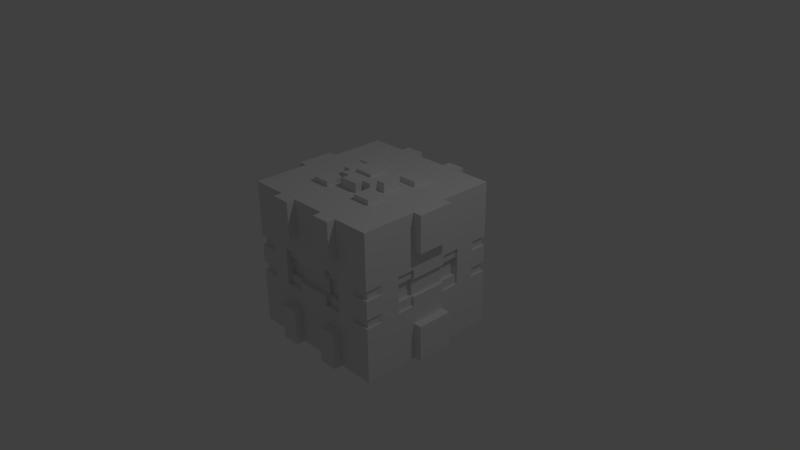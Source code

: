 # Source: BumpyCube.blend  (saved by Blender 2.72.0; exported with 4.5.12 LTS)
import bpy
from mathutils import Matrix  # noqa: F401  (used for matrix-valued properties, if any)

bpy.ops.wm.read_factory_settings(use_empty=True)
scene = bpy.context.scene
scene.name = 'Scene'

# ---- collections
col_collection_1 = bpy.data.collections.new('Collection 1'); scene.collection.children.link(col_collection_1)

# ---- world
world_world = bpy.data.worlds.new('World'); scene.world = world_world
world_world.color = (0.05088, 0.05088, 0.05088)
world_world.use_sun_shadow = False
world_world.sun_shadow_jitter_overblur = 0.0
world_world.cycles.sampling_method = 'MANUAL'
world_world.cycles.sample_map_resolution = 256

# ---- cameras
cam_camera = bpy.data.cameras.new('Camera')
cam_camera.clip_end = 100.0
cam_camera.lens = 35.0
cam_camera.sensor_width = 32.0
cam_camera.sensor_height = 18.0
cam_camera.ortho_scale = 7.314
cam_camera.dof.focus_distance = 0.0
cam_camera.dof.aperture_fstop = 128.0

# ---- lights
light_lamp = bpy.data.lights.new('Lamp', 'POINT')
light_lamp.transmission_factor = 0.0
light_lamp.cutoff_distance = 30.0
light_lamp.energy = 100.0
light_lamp.shadow_buffer_clip_start = 1.001
light_lamp.shadow_soft_size = 0.1
light_lamp.shadow_maximum_resolution = 0.006
light_lamp.use_absolute_resolution = True
light_lamp.cycles.use_multiple_importance_sampling = False

# ---- meshes
me_cube_001 = bpy.data.meshes.new('Cube.001')
me_cube_001.from_pydata([(0.5, -0.5, 1.0), (1.0, -0.5, 1.0), (1.0, -1.0, 1.0), (0.5, -1.0, 1.0), (0.5, -1.0, 0.5), (1.0, -1.0, 0.5), (1.0, -0.5, 0.5), (0.25, -1.0, 1.0), (0.25, -0.5, 1.0), (0.25, -1.0, 0.5), (1.0, -0.25, 1.0), (0.5, -0.25, 1.0), (1.0, -0.25, 0.5), (0.25, -0.25, 1.0), (0.5, -1.0, 0.25), (1.0, -1.0, 0.25), (1.0, -0.5, 0.25), (0.25, -1.0, 0.25), (1.0, -0.25, 0.25), (0.5, -1.0, 0.125), (1.0, -1.0, 0.125), (1.0, -0.5, 0.125), (0.25, -1.0, 0.125), (1.0, -0.25, 0.125), (0.5, -0.8875, 0.25), (0.25, -0.8875, 0.25), (0.5, -0.8875, 0.125), (0.25, -0.8875, 0.125), (0.9081, -0.5, 0.25), (0.9081, -0.25, 0.25), (0.9081, -0.5, 0.125), (0.9081, -0.25, 0.125), (0.5, -0.5, 1.072), (0.25, -0.5, 1.072), (0.5, -0.25, 1.072), (0.25, -0.25, 1.072), (0.5, -1.117, 1.0), (0.25, -1.117, 1.0), (0.25, -1.117, 0.5), (0.5, -1.117, 0.5), (1.117, -0.25, 1.0), (1.117, -0.25, 0.5), (0.5, -0.9469, 0.25), (0.25, -0.9469, 0.25), (0.25, -0.9469, 0.125), (0.5, -0.9469, 0.125), (0.9675, -0.25, 0.25), (0.9675, -0.5, 0.25), (0.9675, -0.5, 0.125), (0.9675, -0.25, 0.125), (0.9551, -0.25, 0.125), (0.25, -0.9345, 0.125), (0.25, -0.25, 1.126), (0.125, -1.0, 1.0), (0.125, -0.5, 1.0), (0.125, -1.0, 0.5), (0.125, -0.25, 1.0), (0.125, -1.0, 0.25), (0.125, -1.0, 0.125), (0.125, -0.8875, 0.125), (0.125, -0.9345, 0.125), (0.125, -0.25, 1.126), (1.0, -0.125, 0.5), (1.0, -0.125, 1.0), (0.5, -0.125, 1.0), (0.25, -0.125, 1.0), (1.0, -0.125, 0.25), (1.0, -0.125, 0.125), (0.9081, -0.125, 0.125), (1.117, -0.125, 1.0), (1.117, -0.125, 0.5), (0.9551, -0.125, 0.125), (0.25, -0.125, 1.126), (0.125, -0.125, 1.126), (0.125, -0.125, 1.169), (0.3659, -0.125, 1.0), (0.3659, -0.125, 1.126), (0.125, -0.3659, 1.0), (0.125, -0.3659, 1.126), (0.75, -1.0, 1.0), (0.75, -0.5, 1.0), (0.75, -1.0, 0.5), (0.75, -0.25, 1.0), (0.75, -1.0, 0.25), (0.75, -1.0, 0.125), (0.75, -0.125, 1.0), (1.0, -0.75, 1.0), (0.5, -0.75, 1.0), (1.0, -0.75, 0.5), (0.25, -0.75, 1.0), (1.0, -0.75, 0.25), (1.0, -0.75, 0.125), (0.125, -0.75, 1.0), (0.75, -0.75, 1.0), (0.9724, -0.9666, 0.25), (0.9724, -0.9666, 0.125), (0.8052, -0.9666, 0.25), (0.8052, -0.9666, 0.125), (0.9724, -0.8169, 0.25), (0.9724, -0.8169, 0.125), (-0.5, -0.5, 1.0), (-1.0, -0.5, 1.0), (-1.0, -1.0, 1.0), (-0.5, -1.0, 1.0), (0.0, -1.0, 1.0), (0.0, -0.5, 1.0), (-0.5, -1.0, 0.5), (0.0, -1.0, 0.5), (-1.0, -1.0, 0.5), (-1.0, -0.5, 0.5), (-0.25, -1.0, 1.0), (-0.25, -0.5, 1.0), (-0.25, -1.0, 0.5), (-1.0, -0.25, 1.0), (0.0, -0.25, 1.0), (-0.5, -0.25, 1.0), (-1.0, -0.25, 0.5), (-0.25, -0.25, 1.0), (-0.5, -1.0, 0.25), (0.0, -1.0, 0.25), (-1.0, -1.0, 0.25), (-1.0, -0.5, 0.25), (-0.25, -1.0, 0.25), (-1.0, -0.25, 0.25), (-0.5, -1.0, 0.125), (0.0, -1.0, 0.125), (-1.0, -1.0, 0.125), (-1.0, -0.5, 0.125), (-0.25, -1.0, 0.125), (-1.0, -0.25, 0.125), (-0.5, -0.8875, 0.25), (-0.25, -0.8875, 0.25), (-0.5, -0.8875, 0.125), (0.0, -0.8875, 0.125), (-0.25, -0.8875, 0.125), (-0.9081, -0.5, 0.25), (-0.9081, -0.25, 0.25), (-0.9081, -0.5, 0.125), (-0.9081, -0.25, 0.125), (-0.5, -0.5, 1.072), (-0.25, -0.5, 1.072), (-0.5, -0.25, 1.072), (-0.25, -0.25, 1.072), (-0.5, -1.117, 1.0), (-0.25, -1.117, 1.0), (-0.25, -1.117, 0.5), (-0.5, -1.117, 0.5), (-1.117, -0.25, 1.0), (-1.117, -0.25, 0.5), (-0.5, -0.9469, 0.25), (-0.25, -0.9469, 0.25), (-0.25, -0.9469, 0.125), (-0.5, -0.9469, 0.125), (-0.9675, -0.25, 0.25), (-0.9675, -0.5, 0.25), (-0.9675, -0.5, 0.125), (-0.9675, -0.25, 0.125), (-0.9551, -0.25, 0.125), (-0.25, -0.9345, 0.125), (0.0, -0.9345, 0.125), (0.0, -0.25, 1.126), (-0.25, -0.25, 1.126), (-0.125, -1.0, 1.0), (-0.125, -0.5, 1.0), (-0.125, -1.0, 0.5), (-0.125, -0.25, 1.0), (-0.125, -1.0, 0.25), (-0.125, -1.0, 0.125), (-0.125, -0.8875, 0.125), (-0.125, -0.9345, 0.125), (-0.125, -0.25, 1.126), (-1.0, -0.125, 0.5), (-1.0, -0.125, 1.0), (0.0, -0.125, 1.0), (-0.5, -0.125, 1.0), (-0.25, -0.125, 1.0), (-1.0, -0.125, 0.25), (-1.0, -0.125, 0.125), (-0.9081, -0.125, 0.125), (-1.117, -0.125, 1.0), (-1.117, -0.125, 0.5), (-0.9551, -0.125, 0.125), (0.0, -0.125, 1.126), (-0.25, -0.125, 1.126), (-0.125, -0.125, 1.126), (0.0, -0.125, 1.169), (-0.125, -0.125, 1.169), (-0.3659, -0.125, 1.0), (-0.3659, -0.125, 1.126), (0.0, -0.3659, 1.0), (-0.125, -0.3659, 1.0), (-0.125, -0.3659, 1.126), (0.0, -0.3659, 1.126), (-0.75, -1.0, 1.0), (-0.75, -0.5, 1.0), (-0.75, -1.0, 0.5), (-0.75, -0.25, 1.0), (-0.75, -1.0, 0.25), (-0.75, -1.0, 0.125), (-0.75, -0.125, 1.0), (-1.0, -0.75, 1.0), (-0.5, -0.75, 1.0), (0.0, -0.75, 1.0), (-1.0, -0.75, 0.5), (-0.25, -0.75, 1.0), (-1.0, -0.75, 0.25), (-1.0, -0.75, 0.125), (-0.125, -0.75, 1.0), (-0.75, -0.75, 1.0), (-0.9724, -0.9666, 0.25), (-0.9724, -0.9666, 0.125), (-0.8052, -0.9666, 0.25), (-0.8052, -0.9666, 0.125), (-0.9724, -0.8169, 0.25), (-0.9724, -0.8169, 0.125), (0.5, 0.5, 1.0), (1.0, 0.5, 1.0), (0.5, 0.0, 1.0), (1.0, 1.0, 1.0), (0.5, 1.0, 1.0), (1.0, 0.0, 1.0), (0.5, 1.0, 0.5), (1.0, 0.0, 0.5), (1.0, 1.0, 0.5), (1.0, 0.5, 0.5), (0.25, 1.0, 1.0), (0.25, 0.0, 1.0), (0.25, 0.5, 1.0), (0.25, 1.0, 0.5), (1.0, 0.25, 1.0), (0.5, 0.25, 1.0), (1.0, 0.25, 0.5), (0.25, 0.25, 1.0), (0.5, 1.0, 0.25), (1.0, 0.0, 0.25), (1.0, 1.0, 0.25), (1.0, 0.5, 0.25), (0.25, 1.0, 0.25), (1.0, 0.25, 0.25), (0.5, 1.0, 0.125), (1.0, 0.0, 0.125), (1.0, 1.0, 0.125), (1.0, 0.5, 0.125), (0.25, 1.0, 0.125), (1.0, 0.25, 0.125), (0.5, 0.8875, 0.25), (0.25, 0.8875, 0.25), (0.5, 0.8875, 0.125), (0.25, 0.8875, 0.125), (0.9081, 0.5, 0.25), (0.9081, 0.25, 0.25), (0.9081, 0.0, 0.125), (0.9081, 0.5, 0.125), (0.9081, 0.25, 0.125), (0.5, 0.5, 1.072), (0.25, 0.5, 1.072), (0.5, 0.25, 1.072), (0.25, 0.25, 1.072), (0.5, 1.117, 1.0), (0.25, 1.117, 1.0), (0.25, 1.117, 0.5), (0.5, 1.117, 0.5), (1.117, 0.0, 1.0), (1.117, 0.25, 1.0), (1.117, 0.25, 0.5), (1.117, 0.0, 0.5), (0.5, 0.9469, 0.25), (0.25, 0.9469, 0.25), (0.25, 0.9469, 0.125), (0.5, 0.9469, 0.125), (0.9675, 0.25, 0.25), (0.9675, 0.5, 0.25), (0.9675, 0.5, 0.125), (0.9675, 0.25, 0.125), (0.9551, 0.0, 0.125), (0.9551, 0.25, 0.125), (0.25, 0.9345, 0.125), (0.25, 0.0, 1.126), (0.25, 0.25, 1.126), (0.125, 1.0, 1.0), (0.125, 0.0, 1.0), (0.125, 0.5, 1.0), (0.125, 1.0, 0.5), (0.125, 0.25, 1.0), (0.125, 1.0, 0.25), (0.125, 1.0, 0.125), (0.125, 0.8875, 0.125), (0.125, 0.9345, 0.125), (0.125, 0.0, 1.126), (0.125, 0.25, 1.126), (1.0, 0.125, 0.5), (1.0, 0.125, 1.0), (0.5, 0.125, 1.0), (0.25, 0.125, 1.0), (1.0, 0.125, 0.25), (1.0, 0.125, 0.125), (0.9081, 0.125, 0.125), (1.117, 0.125, 1.0), (1.117, 0.125, 0.5), (0.9551, 0.125, 0.125), (0.25, 0.125, 1.126), (0.125, 0.125, 1.126), (0.125, 0.0, 1.169), (0.125, 0.125, 1.169), (0.3659, 0.125, 1.0), (0.3659, 0.0, 1.0), (0.3659, 0.0, 1.126), (0.3659, 0.125, 1.126), (0.125, 0.3659, 1.0), (0.125, 0.3659, 1.126), (0.75, 1.0, 1.0), (0.75, 0.0, 1.0), (0.75, 0.5, 1.0), (0.75, 1.0, 0.5), (0.75, 0.25, 1.0), (0.75, 1.0, 0.25), (0.75, 1.0, 0.125), (0.75, 0.125, 1.0), (1.0, 0.75, 1.0), (0.5, 0.75, 1.0), (1.0, 0.75, 0.5), (0.25, 0.75, 1.0), (1.0, 0.75, 0.25), (1.0, 0.75, 0.125), (0.125, 0.75, 1.0), (0.75, 0.75, 1.0), (0.9724, 0.9666, 0.25), (0.9724, 0.9666, 0.125), (0.8052, 0.9666, 0.25), (0.8052, 0.9666, 0.125), (0.9724, 0.8169, 0.25), (0.9724, 0.8169, 0.125), (-0.5, 0.5, 1.0), (-1.0, 0.5, 1.0), (-0.5, 0.0, 1.0), (-1.0, 1.0, 1.0), (-0.5, 1.0, 1.0), (0.0, 1.0, 1.0), (-1.0, 0.0, 1.0), (0.0, 0.0, 1.0), (0.0, 0.5, 1.0), (-0.5, 1.0, 0.5), (0.0, 1.0, 0.5), (-1.0, 0.0, 0.5), (-1.0, 1.0, 0.5), (-1.0, 0.5, 0.5), (-0.25, 1.0, 1.0), (-0.25, 0.0, 1.0), (-0.25, 0.5, 1.0), (-0.25, 1.0, 0.5), (-1.0, 0.25, 1.0), (0.0, 0.25, 1.0), (-0.5, 0.25, 1.0), (-1.0, 0.25, 0.5), (-0.25, 0.25, 1.0), (-0.5, 1.0, 0.25), (0.0, 1.0, 0.25), (-1.0, 0.0, 0.25), (-1.0, 1.0, 0.25), (-1.0, 0.5, 0.25), (-0.25, 1.0, 0.25), (-1.0, 0.25, 0.25), (-0.5, 1.0, 0.125), (0.0, 1.0, 0.125), (-1.0, 0.0, 0.125), (-1.0, 1.0, 0.125), (-1.0, 0.5, 0.125), (-0.25, 1.0, 0.125), (-1.0, 0.25, 0.125), (-0.5, 0.8875, 0.25), (-0.25, 0.8875, 0.25), (-0.5, 0.8875, 0.125), (0.0, 0.8875, 0.125), (-0.25, 0.8875, 0.125), (-0.9081, 0.5, 0.25), (-0.9081, 0.25, 0.25), (-0.9081, 0.0, 0.125), (-0.9081, 0.5, 0.125), (-0.9081, 0.25, 0.125), (-0.5, 0.5, 1.072), (-0.25, 0.5, 1.072), (-0.5, 0.25, 1.072), (-0.25, 0.25, 1.072), (-0.5, 1.117, 1.0), (-0.25, 1.117, 1.0), (-0.25, 1.117, 0.5), (-0.5, 1.117, 0.5), (-1.117, 0.0, 1.0), (-1.117, 0.25, 1.0), (-1.117, 0.25, 0.5), (-1.117, 0.0, 0.5), (-0.5, 0.9469, 0.25), (-0.25, 0.9469, 0.25), (-0.25, 0.9469, 0.125), (-0.5, 0.9469, 0.125), (-0.9675, 0.25, 0.25), (-0.9675, 0.5, 0.25), (-0.9675, 0.5, 0.125), (-0.9675, 0.25, 0.125), (-0.9551, 0.0, 0.125), (-0.9551, 0.25, 0.125), (-0.25, 0.9345, 0.125), (0.0, 0.9345, 0.125), (0.0, 0.0, 1.126), (-0.25, 0.0, 1.126), (0.0, 0.25, 1.126), (-0.25, 0.25, 1.126), (-0.125, 1.0, 1.0), (-0.125, 0.0, 1.0), (-0.125, 0.5, 1.0), (-0.125, 1.0, 0.5), (-0.125, 0.25, 1.0), (-0.125, 1.0, 0.25), (-0.125, 1.0, 0.125), (-0.125, 0.8875, 0.125), (-0.125, 0.9345, 0.125), (-0.125, 0.0, 1.126), (-0.125, 0.25, 1.126), (-1.0, 0.125, 0.5), (-1.0, 0.125, 1.0), (0.0, 0.125, 1.0), (-0.5, 0.125, 1.0), (-0.25, 0.125, 1.0), (-1.0, 0.125, 0.25), (-1.0, 0.125, 0.125), (-0.9081, 0.125, 0.125), (-1.117, 0.125, 1.0), (-1.117, 0.125, 0.5), (-0.9551, 0.125, 0.125), (0.0, 0.125, 1.126), (-0.25, 0.125, 1.126), (-0.125, 0.125, 1.126), (0.0, 0.0, 1.169), (-0.125, 0.0, 1.169), (0.0, 0.125, 1.169), (-0.125, 0.125, 1.169), (-0.3659, 0.125, 1.0), (-0.3659, 0.0, 1.0), (-0.3659, 0.0, 1.126), (-0.3659, 0.125, 1.126), (0.0, 0.3659, 1.0), (-0.125, 0.3659, 1.0), (-0.125, 0.3659, 1.126), (0.0, 0.3659, 1.126), (-0.75, 1.0, 1.0), (-0.75, 0.0, 1.0), (-0.75, 0.5, 1.0), (-0.75, 1.0, 0.5), (-0.75, 0.25, 1.0), (-0.75, 1.0, 0.25), (-0.75, 1.0, 0.125), (-0.75, 0.125, 1.0), (-1.0, 0.75, 1.0), (-0.5, 0.75, 1.0), (0.0, 0.75, 1.0), (-1.0, 0.75, 0.5), (-0.25, 0.75, 1.0), (-1.0, 0.75, 0.25), (-1.0, 0.75, 0.125), (-0.125, 0.75, 1.0), (-0.75, 0.75, 1.0), (-0.9724, 0.9666, 0.25), (-0.9724, 0.9666, 0.125), (-0.8052, 0.9666, 0.25), (-0.8052, 0.9666, 0.125), (-0.9724, 0.8169, 0.25), (-0.9724, 0.8169, 0.125), (0.5, -1.0, 0.0), (0.5, -0.5, -1.0), (1.0, -0.5, -1.0), (1.0, -1.0, -1.0), (0.5, -1.0, -1.0), (1.0, -1.0, 0.0), (1.0, -0.5, 0.0), (0.5, -1.0, -0.5), (1.0, -1.0, -0.5), (1.0, -0.5, -0.5), (0.25, -1.0, -1.0), (0.25, -0.5, -1.0), (0.25, -1.0, -0.5), (1.0, -0.25, -1.0), (0.5, -0.25, -1.0), (1.0, -0.25, -0.5), (0.25, -0.25, -1.0), (0.5, -1.0, -0.25), (1.0, -1.0, -0.25), (1.0, -0.5, -0.25), (0.25, -1.0, -0.25), (1.0, -0.25, -0.25), (0.5, -1.0, -0.125), (1.0, -1.0, -0.125), (1.0, -0.5, -0.125), (0.25, -1.0, -0.125), (1.0, -0.25, -0.125), (0.5, -0.8875, 0.0), (0.25, -0.8875, 0.0), (0.5, -0.8875, -0.25), (0.25, -0.8875, -0.25), (0.5, -0.8875, -0.125), (0.25, -0.8875, -0.125), (0.9081, -0.5, 0.0), (0.9081, -0.25, 0.0), (0.9081, -0.5, -0.25), (0.9081, -0.25, -0.25), (0.9081, -0.5, -0.125), (0.9081, -0.25, -0.125), (0.5, -0.5, -1.072), (0.25, -0.5, -1.072), (0.5, -0.25, -1.072), (0.25, -0.25, -1.072), (0.5, -1.117, -1.0), (0.25, -1.117, -1.0), (0.25, -1.117, -0.5), (0.5, -1.117, -0.5), (1.117, -0.25, -1.0), (1.117, -0.25, -0.5), (0.5, -0.9469, -0.25), (0.25, -0.9469, -0.25), (0.25, -0.9469, -0.125), (0.5, -0.9469, -0.125), (0.9675, -0.25, -0.25), (0.9675, -0.5, -0.25), (0.9675, -0.5, -0.125), (0.9675, -0.25, -0.125), (0.9551, -0.25, -0.125), (0.9551, -0.25, 0.0), (0.25, -0.9345, -0.125), (0.25, -0.9345, 0.0), (0.25, -0.9345, 0.0), (0.9551, -0.25, 0.0), (0.25, -0.25, -1.126), (0.125, -1.0, -1.0), (0.125, -0.5, -1.0), (0.125, -1.0, -0.5), (0.125, -0.25, -1.0), (0.125, -1.0, -0.25), (0.125, -1.0, -0.125), (0.125, -0.8875, 0.0), (0.125, -0.8875, -0.125), (0.125, -0.9345, -0.125), (0.125, -0.9345, 0.0), (0.125, -0.9345, 0.0), (0.125, -0.25, -1.126), (1.0, -0.125, -0.5), (1.0, -0.125, -1.0), (0.5, -0.125, -1.0), (0.25, -0.125, -1.0), (1.0, -0.125, -0.25), (1.0, -0.125, -0.125), (0.9081, -0.125, 0.0), (0.9081, -0.125, -0.125), (1.117, -0.125, -1.0), (1.117, -0.125, -0.5), (0.9551, -0.125, -0.125), (0.9551, -0.125, 0.0), (0.9551, -0.125, 0.0), (0.25, -0.125, -1.126), (0.125, -0.125, -1.126), (0.125, -0.125, -1.169), (0.3659, -0.125, -1.0), (0.3659, -0.125, -1.126), (0.125, -0.3659, -1.0), (0.125, -0.3659, -1.126), (0.75, -1.0, -1.0), (0.75, -1.0, 0.0), (0.75, -0.5, -1.0), (0.75, -1.0, -0.5), (0.75, -0.25, -1.0), (0.75, -1.0, -0.25), (0.75, -1.0, -0.125), (0.75, -0.125, -1.0), (1.0, -0.75, -1.0), (0.5, -0.75, -1.0), (1.0, -0.75, 0.0), (1.0, -0.75, -0.5), (0.25, -0.75, -1.0), (1.0, -0.75, -0.25), (1.0, -0.75, -0.125), (0.125, -0.75, -1.0), (0.75, -0.75, -1.0), (0.9724, -0.9666, -0.25), (0.9724, -0.9666, -0.125), (0.8052, -0.9666, -0.25), (0.8052, -0.9666, -0.125), (0.9724, -0.8169, -0.25), (0.9724, -0.8169, -0.125), (-0.5, -1.0, 0.0), (-0.5, -0.5, -1.0), (-1.0, -0.5, -1.0), (-1.0, -1.0, -1.0), (-0.5, -1.0, -1.0), (0.0, -1.0, -1.0), (-1.0, -1.0, 0.0), (0.0, -0.5, -1.0), (-1.0, -0.5, 0.0), (-0.5, -1.0, -0.5), (0.0, -1.0, -0.5), (-1.0, -1.0, -0.5), (-1.0, -0.5, -0.5), (-0.25, -1.0, -1.0), (-0.25, -0.5, -1.0), (-0.25, -1.0, -0.5), (-1.0, -0.25, -1.0), (0.0, -0.25, -1.0), (-0.5, -0.25, -1.0), (-1.0, -0.25, -0.5), (-0.25, -0.25, -1.0), (-0.5, -1.0, -0.25), (0.0, -1.0, -0.25), (-1.0, -1.0, -0.25), (-1.0, -0.5, -0.25), (-0.25, -1.0, -0.25), (-1.0, -0.25, -0.25), (-0.5, -1.0, -0.125), (0.0, -1.0, -0.125), (-1.0, -1.0, -0.125), (-1.0, -0.5, -0.125), (-0.25, -1.0, -0.125), (-1.0, -0.25, -0.125), (-0.5, -0.8875, 0.0), (0.0, -0.8875, 0.0), (-0.25, -0.8875, 0.0), (-0.5, -0.8875, -0.25), (-0.25, -0.8875, -0.25), (-0.5, -0.8875, -0.125), (0.0, -0.8875, -0.125), (-0.25, -0.8875, -0.125), (-0.9081, -0.5, 0.0), (-0.9081, -0.25, 0.0), (-0.9081, -0.5, -0.25), (-0.9081, -0.25, -0.25), (-0.9081, -0.5, -0.125), (-0.9081, -0.25, -0.125), (-0.5, -0.5, -1.072), (-0.25, -0.5, -1.072), (-0.5, -0.25, -1.072), (-0.25, -0.25, -1.072), (-0.5, -1.117, -1.0), (-0.25, -1.117, -1.0), (-0.25, -1.117, -0.5), (-0.5, -1.117, -0.5), (-1.117, -0.25, -1.0), (-1.117, -0.25, -0.5), (-0.5, -0.9469, -0.25), (-0.25, -0.9469, -0.25), (-0.25, -0.9469, -0.125), (-0.5, -0.9469, -0.125), (-0.9675, -0.25, -0.25), (-0.9675, -0.5, -0.25), (-0.9675, -0.5, -0.125), (-0.9675, -0.25, -0.125), (-0.9551, -0.25, -0.125), (-0.9551, -0.25, 0.0), (-0.25, -0.9345, -0.125), (0.0, -0.9345, -0.125), (0.0, -0.9345, 0.0), (-0.25, -0.9345, 0.0), (-0.25, -0.9345, 0.0), (0.0, -0.9345, 0.0), (-0.9551, -0.25, 0.0), (0.0, -0.25, -1.126), (-0.25, -0.25, -1.126), (-0.125, -1.0, -1.0), (-0.125, -0.5, -1.0), (-0.125, -1.0, -0.5), (-0.125, -0.25, -1.0), (-0.125, -1.0, -0.25), (-0.125, -1.0, -0.125), (-0.125, -0.8875, 0.0), (-0.125, -0.8875, -0.125), (-0.125, -0.9345, -0.125), (-0.125, -0.9345, 0.0), (-0.125, -0.9345, 0.0), (-0.125, -0.25, -1.126), (-1.0, -0.125, -0.5), (-1.0, -0.125, -1.0), (0.0, -0.125, -1.0), (-0.5, -0.125, -1.0), (-0.25, -0.125, -1.0), (-1.0, -0.125, -0.25), (-1.0, -0.125, -0.125), (-0.9081, -0.125, 0.0), (-0.9081, -0.125, -0.125), (-1.117, -0.125, -1.0), (-1.117, -0.125, -0.5), (-0.9551, -0.125, -0.125), (-0.9551, -0.125, 0.0), (-0.9551, -0.125, 0.0), (0.0, -0.125, -1.126), (-0.25, -0.125, -1.126), (-0.125, -0.125, -1.126), (0.0, -0.125, -1.169), (-0.125, -0.125, -1.169), (-0.3659, -0.125, -1.0), (-0.3659, -0.125, -1.126), (0.0, -0.3659, -1.0), (-0.125, -0.3659, -1.0), (-0.125, -0.3659, -1.126), (0.0, -0.3659, -1.126), (-0.75, -1.0, -1.0), (-0.75, -1.0, 0.0), (-0.75, -0.5, -1.0), (-0.75, -1.0, -0.5), (-0.75, -0.25, -1.0), (-0.75, -1.0, -0.25), (-0.75, -1.0, -0.125), (-0.75, -0.125, -1.0), (-1.0, -0.75, -1.0), (-0.5, -0.75, -1.0), (0.0, -0.75, -1.0), (-1.0, -0.75, 0.0), (-1.0, -0.75, -0.5), (-0.25, -0.75, -1.0), (-1.0, -0.75, -0.25), (-1.0, -0.75, -0.125), (-0.125, -0.75, -1.0), (-0.75, -0.75, -1.0), (-0.9724, -0.9666, -0.25), (-0.9724, -0.9666, -0.125), (-0.8052, -0.9666, -0.25), (-0.8052, -0.9666, -0.125), (-0.9724, -0.8169, -0.25), (-0.9724, -0.8169, -0.125), (0.5, 1.0, 0.0), (0.5, 0.5, -1.0), (1.0, 0.5, -1.0), (0.5, 0.0, -1.0), (1.0, 1.0, -1.0), (0.5, 1.0, -1.0), (0.9081, 0.0, 0.0), (1.0, 1.0, 0.0), (1.0, 0.0, -1.0), (1.0, 0.5, 0.0), (0.5, 1.0, -0.5), (1.0, 0.0, -0.5), (1.0, 1.0, -0.5), (1.0, 0.5, -0.5), (0.25, 1.0, -1.0), (0.25, 0.0, -1.0), (0.25, 0.5, -1.0), (0.25, 1.0, -0.5), (1.0, 0.25, -1.0), (0.5, 0.25, -1.0), (1.0, 0.25, -0.5), (0.25, 0.25, -1.0), (0.5, 1.0, -0.25), (1.0, 0.0, -0.25), (1.0, 1.0, -0.25), (1.0, 0.5, -0.25), (0.25, 1.0, -0.25), (1.0, 0.25, -0.25), (0.5, 1.0, -0.125), (1.0, 0.0, -0.125), (1.0, 1.0, -0.125), (1.0, 0.5, -0.125), (0.25, 1.0, -0.125), (1.0, 0.25, -0.125), (0.5, 0.8875, 0.0), (0.25, 0.8875, 0.0), (0.5, 0.8875, -0.25), (0.25, 0.8875, -0.25), (0.5, 0.8875, -0.125), (0.25, 0.8875, -0.125), (0.9081, 0.5, 0.0), (0.9081, 0.25, 0.0), (0.9081, 0.5, -0.25), (0.9081, 0.25, -0.25), (0.9081, 0.0, -0.125), (0.9081, 0.5, -0.125), (0.9081, 0.25, -0.125), (0.5, 0.5, -1.072), (0.25, 0.5, -1.072), (0.5, 0.25, -1.072), (0.25, 0.25, -1.072), (0.5, 1.117, -1.0), (0.25, 1.117, -1.0), (0.25, 1.117, -0.5), (0.5, 1.117, -0.5), (1.117, 0.0, -1.0), (1.117, 0.25, -1.0), (1.117, 0.25, -0.5), (1.117, 0.0, -0.5), (0.5, 0.9469, -0.25), (0.25, 0.9469, -0.25), (0.25, 0.9469, -0.125), (0.5, 0.9469, -0.125), (0.9675, 0.25, -0.25), (0.9675, 0.5, -0.25), (0.9675, 0.5, -0.125), (0.9675, 0.25, -0.125), (0.9551, 0.0, -0.125), (0.9551, 0.25, -0.125), (0.9551, 0.25, 0.0), (0.9551, 0.0, 0.0), (0.25, 0.9345, -0.125), (0.25, 0.9345, 0.0), (0.25, 0.9345, 0.0), (0.9551, 0.0, 0.0), (0.9551, 0.25, 0.0), (0.25, 0.0, -1.126), (0.25, 0.25, -1.126), (0.125, 1.0, -1.0), (0.125, 0.0, -1.0), (0.125, 0.5, -1.0), (0.125, 1.0, -0.5), (0.125, 0.25, -1.0), (0.125, 1.0, -0.25), (0.125, 1.0, -0.125), (0.125, 0.8875, 0.0), (0.125, 0.8875, -0.125), (0.125, 0.9345, -0.125), (0.125, 0.9345, 0.0), (0.125, 0.9345, 0.0), (0.125, 0.0, -1.126), (0.125, 0.25, -1.126), (1.0, 0.125, -0.5), (1.0, 0.125, -1.0), (0.5, 0.125, -1.0), (0.25, 0.125, -1.0), (1.0, 0.125, -0.25), (1.0, 0.125, -0.125), (0.9081, 0.125, 0.0), (0.9081, 0.125, -0.125), (1.117, 0.125, -1.0), (1.117, 0.125, -0.5), (0.9551, 0.125, -0.125), (0.9551, 0.125, 0.0), (0.9551, 0.125, 0.0), (0.25, 0.125, -1.126), (0.125, 0.125, -1.126), (0.125, 0.0, -1.169), (0.125, 0.125, -1.169), (0.3659, 0.125, -1.0), (0.3659, 0.0, -1.0), (0.3659, 0.0, -1.126), (0.3659, 0.125, -1.126), (0.125, 0.3659, -1.0), (0.125, 0.3659, -1.126), (0.75, 1.0, -1.0), (0.75, 1.0, 0.0), (0.75, 0.0, -1.0), (0.75, 0.5, -1.0), (0.75, 1.0, -0.5), (0.75, 0.25, -1.0), (0.75, 1.0, -0.25), (0.75, 1.0, -0.125), (0.75, 0.125, -1.0), (1.0, 0.75, -1.0), (0.5, 0.75, -1.0), (1.0, 0.75, 0.0), (1.0, 0.75, -0.5), (0.25, 0.75, -1.0), (1.0, 0.75, -0.25), (1.0, 0.75, -0.125), (0.125, 0.75, -1.0), (0.75, 0.75, -1.0), (0.9724, 0.9666, -0.25), (0.9724, 0.9666, -0.125), (0.8052, 0.9666, -0.25), (0.8052, 0.9666, -0.125), (0.9724, 0.8169, -0.25), (0.9724, 0.8169, -0.125), (-0.5, 1.0, 0.0), (-0.5, 0.5, -1.0), (-1.0, 0.5, -1.0), (-0.5, 0.0, -1.0), (-1.0, 1.0, -1.0), (-0.5, 1.0, -1.0), (0.0, 1.0, -1.0), (-0.9081, 0.0, 0.0), (-1.0, 1.0, 0.0), (-1.0, 0.0, -1.0), (0.0, 0.0, -1.0), (0.0, 0.5, -1.0), (-1.0, 0.5, 0.0), (-0.5, 1.0, -0.5), (0.0, 1.0, -0.5), (-1.0, 0.0, -0.5), (-1.0, 1.0, -0.5), (-1.0, 0.5, -0.5), (-0.25, 1.0, -1.0), (-0.25, 0.0, -1.0), (-0.25, 0.5, -1.0), (-0.25, 1.0, -0.5), (-1.0, 0.25, -1.0), (0.0, 0.25, -1.0), (-0.5, 0.25, -1.0), (-1.0, 0.25, -0.5), (-0.25, 0.25, -1.0), (-0.5, 1.0, -0.25), (0.0, 1.0, -0.25), (-1.0, 0.0, -0.25), (-1.0, 1.0, -0.25), (-1.0, 0.5, -0.25), (-0.25, 1.0, -0.25), (-1.0, 0.25, -0.25), (-0.5, 1.0, -0.125), (0.0, 1.0, -0.125), (-1.0, 0.0, -0.125), (-1.0, 1.0, -0.125), (-1.0, 0.5, -0.125), (-0.25, 1.0, -0.125), (-1.0, 0.25, -0.125), (-0.5, 0.8875, 0.0), (0.0, 0.8875, 0.0), (-0.25, 0.8875, 0.0), (-0.5, 0.8875, -0.25), (-0.25, 0.8875, -0.25), (-0.5, 0.8875, -0.125), (0.0, 0.8875, -0.125), (-0.25, 0.8875, -0.125), (-0.9081, 0.5, 0.0), (-0.9081, 0.25, 0.0), (-0.9081, 0.5, -0.25), (-0.9081, 0.25, -0.25), (-0.9081, 0.0, -0.125), (-0.9081, 0.5, -0.125), (-0.9081, 0.25, -0.125), (-0.5, 0.5, -1.072), (-0.25, 0.5, -1.072), (-0.5, 0.25, -1.072), (-0.25, 0.25, -1.072), (-0.5, 1.117, -1.0), (-0.25, 1.117, -1.0), (-0.25, 1.117, -0.5), (-0.5, 1.117, -0.5), (-1.117, 0.0, -1.0), (-1.117, 0.25, -1.0), (-1.117, 0.25, -0.5), (-1.117, 0.0, -0.5), (-0.5, 0.9469, -0.25), (-0.25, 0.9469, -0.25), (-0.25, 0.9469, -0.125), (-0.5, 0.9469, -0.125), (-0.9675, 0.25, -0.25), (-0.9675, 0.5, -0.25), (-0.9675, 0.5, -0.125), (-0.9675, 0.25, -0.125), (-0.9551, 0.0, -0.125), (-0.9551, 0.25, -0.125), (-0.9551, 0.25, 0.0), (-0.9551, 0.0, 0.0), (-0.25, 0.9345, -0.125), (0.0, 0.9345, -0.125), (0.0, 0.9345, 0.0), (-0.25, 0.9345, 0.0), (-0.25, 0.9345, 0.0), (0.0, 0.9345, 0.0), (-0.9551, 0.0, 0.0), (-0.9551, 0.25, 0.0), (0.0, 0.0, -1.126), (-0.25, 0.0, -1.126), (0.0, 0.25, -1.126), (-0.25, 0.25, -1.126), (-0.125, 1.0, -1.0), (-0.125, 0.0, -1.0), (-0.125, 0.5, -1.0), (-0.125, 1.0, -0.5), (-0.125, 0.25, -1.0), (-0.125, 1.0, -0.25), (-0.125, 1.0, -0.125), (-0.125, 0.8875, 0.0), (-0.125, 0.8875, -0.125), (-0.125, 0.9345, -0.125), (-0.125, 0.9345, 0.0), (-0.125, 0.9345, 0.0), (-0.125, 0.0, -1.126), (-0.125, 0.25, -1.126), (-1.0, 0.125, -0.5), (-1.0, 0.125, -1.0), (0.0, 0.125, -1.0), (-0.5, 0.125, -1.0), (-0.25, 0.125, -1.0), (-1.0, 0.125, -0.25), (-1.0, 0.125, -0.125), (-0.9081, 0.125, 0.0), (-0.9081, 0.125, -0.125), (-1.117, 0.125, -1.0), (-1.117, 0.125, -0.5), (-0.9551, 0.125, -0.125), (-0.9551, 0.125, 0.0), (-0.9551, 0.125, 0.0), (0.0, 0.125, -1.126), (-0.25, 0.125, -1.126), (-0.125, 0.125, -1.126), (0.0, 0.0, -1.169), (-0.125, 0.0, -1.169), (0.0, 0.125, -1.169), (-0.125, 0.125, -1.169), (-0.3659, 0.125, -1.0), (-0.3659, 0.0, -1.0), (-0.3659, 0.0, -1.126), (-0.3659, 0.125, -1.126), (0.0, 0.3659, -1.0), (-0.125, 0.3659, -1.0), (-0.125, 0.3659, -1.126), (0.0, 0.3659, -1.126), (-0.75, 1.0, -1.0), (-0.75, 1.0, 0.0), (-0.75, 0.0, -1.0), (-0.75, 0.5, -1.0), (-0.75, 1.0, -0.5), (-0.75, 0.25, -1.0), (-0.75, 1.0, -0.25), (-0.75, 1.0, -0.125), (-0.75, 0.125, -1.0), (-1.0, 0.75, -1.0), (-0.5, 0.75, -1.0), (0.0, 0.75, -1.0), (-1.0, 0.75, 0.0), (-1.0, 0.75, -0.5), (-0.25, 0.75, -1.0), (-1.0, 0.75, -0.25), (-1.0, 0.75, -0.125), (-0.125, 0.75, -1.0), (-0.75, 0.75, -1.0), (-0.9724, 0.9666, -0.25), (-0.9724, 0.9666, -0.125), (-0.8052, 0.9666, -0.25), (-0.8052, 0.9666, -0.125), (-0.9724, 0.8169, -0.25), (-0.9724, 0.8169, -0.125)], [], [(16, 21, 30, 28), (85, 311, 217, 64), (92, 54, 105, 202), (84, 19, 467, 564), (93, 80, 0, 87), (91, 20, 472, 573), (19, 14, 24, 26), (56, 13, 52, 61), (10, 1, 6, 12), (79, 3, 4, 81), (86, 2, 5, 88), (53, 104, 107, 55), (87, 0, 8, 89), (17, 22, 27, 25), (64, 217, 226, 65), (23, 18, 29, 31), (80, 82, 11, 0), (54, 56, 114, 105), (11, 13, 35, 34), (20, 91, 99, 95), (67, 23, 31, 68), (58, 125, 133, 59), (12, 6, 16, 18), (81, 4, 14, 83), (88, 5, 15, 90), (55, 107, 119, 57), (4, 9, 17, 14), (62, 12, 18, 66), (83, 14, 19, 84), (57, 119, 125, 58), (66, 18, 23, 67), (26, 27, 495, 494), (501, 525, 50, 31), (14, 17, 25, 24), (31, 30, 500, 501), (467, 19, 26, 494), (68, 71, 274, 251), (71, 50, 525, 554), (18, 16, 28, 29), (21, 473, 500, 30), (32, 34, 35, 33), (13, 8, 33, 35), (8, 0, 32, 33), (0, 11, 34, 32), (36, 37, 38, 39), (7, 37, 36, 3), (9, 38, 37, 7), (4, 39, 38, 9), (3, 36, 39, 4), (69, 40, 41, 70), (63, 69, 262, 220), (12, 41, 40, 10), (62, 70, 41, 12), (42, 43, 44, 45), (25, 43, 42, 24), (27, 44, 43, 25), (26, 45, 44, 27), (24, 42, 45, 26), (46, 47, 48, 49), (28, 47, 46, 29), (30, 48, 47, 28), (31, 49, 48, 30), (29, 46, 49, 31), (60, 159, 655, 540), (59, 60, 51, 27), (27, 51, 527, 495), (182, 73, 74, 185), (89, 8, 54, 92), (63, 220, 311, 85), (7, 53, 55, 9), (8, 13, 56, 54), (22, 58, 59, 27), (9, 55, 57, 17), (17, 57, 58, 22), (51, 60, 540, 527), (133, 159, 60, 59), (72, 277, 288, 73), (82, 85, 64, 11), (11, 64, 65, 13), (240, 67, 68, 251), (222, 62, 66, 234), (234, 66, 67, 240), (31, 50, 71, 68), (274, 71, 554, 793), (262, 69, 70, 265), (10, 40, 69, 63), (222, 265, 70, 62), (61, 73, 182, 160), (13, 65, 72, 52), (52, 72, 73, 61), (74, 302, 432, 185), (73, 288, 302, 74), (75, 305, 306, 76), (226, 305, 75, 65), (72, 76, 306, 277), (65, 75, 76, 72), (189, 77, 78, 192), (56, 77, 189, 114), (61, 78, 77, 56), (160, 192, 78, 61), (20, 84, 564, 472), (86, 1, 80, 93), (2, 79, 81, 5), (1, 10, 82, 80), (5, 81, 83, 15), (91, 90, 98, 99), (10, 63, 85, 82), (53, 92, 202, 104), (79, 93, 87, 3), (21, 91, 573, 473), (1, 86, 88, 6), (3, 87, 89, 7), (6, 88, 90, 16), (16, 90, 91, 21), (7, 89, 92, 53), (2, 86, 93, 79), (98, 94, 95, 99), (94, 96, 97, 95), (90, 15, 94, 98), (83, 84, 97, 96), (84, 20, 95, 97), (15, 83, 96, 94), (121, 135, 137, 127), (199, 174, 334, 445), (207, 202, 105, 163), (198, 700, 586, 124), (208, 201, 100, 194), (206, 710, 592, 126), (124, 132, 130, 118), (165, 170, 161, 117), (113, 116, 109, 101), (193, 195, 106, 103), (200, 203, 108, 102), (162, 164, 107, 104), (201, 204, 111, 100), (122, 131, 134, 128), (174, 175, 347, 334), (129, 138, 136, 123), (194, 100, 115, 196), (163, 105, 114, 165), (115, 141, 142, 117), (126, 210, 214, 206), (177, 178, 138, 129), (167, 168, 133, 125), (116, 123, 121, 109), (195, 197, 118, 106), (203, 205, 120, 108), (164, 166, 119, 107), (106, 118, 122, 112), (171, 176, 123, 116), (197, 198, 124, 118), (166, 167, 125, 119), (176, 177, 129, 123), (132, 619, 621, 134), (628, 138, 157, 652), (118, 130, 131, 122), (138, 628, 627, 137), (586, 619, 132, 124), (178, 376, 399, 181), (181, 686, 652, 157), (123, 136, 135, 121), (127, 137, 627, 594), (139, 140, 142, 141), (117, 142, 140, 111), (111, 140, 139, 100), (100, 139, 141, 115), (143, 146, 145, 144), (110, 103, 143, 144), (112, 110, 144, 145), (106, 112, 145, 146), (103, 106, 146, 143), (179, 180, 148, 147), (172, 338, 387, 179), (116, 113, 147, 148), (171, 116, 148, 180), (149, 152, 151, 150), (131, 130, 149, 150), (134, 131, 150, 151), (132, 134, 151, 152), (130, 132, 152, 149), (153, 156, 155, 154), (135, 136, 153, 154), (137, 135, 154, 155), (138, 137, 155, 156), (136, 138, 156, 153), (169, 671, 655, 159), (168, 134, 158, 169), (620, 133, 159, 655), (134, 621, 656, 158), (182, 185, 186, 184), (173, 182, 160, 114), (204, 207, 163, 111), (172, 199, 445, 338), (110, 112, 164, 162), (111, 163, 165, 117), (128, 134, 168, 167), (112, 122, 166, 164), (122, 128, 167, 166), (158, 656, 671, 169), (133, 168, 169, 159), (183, 184, 416, 404), (196, 115, 174, 199), (115, 117, 175, 174), (364, 376, 178, 177), (343, 357, 176, 171), (357, 364, 177, 176), (138, 178, 181, 157), (399, 941, 686, 181), (387, 390, 180, 179), (113, 172, 179, 147), (343, 171, 180, 390), (170, 160, 182, 184), (117, 161, 183, 175), (339, 403, 182, 173), (161, 170, 184, 183), (186, 185, 432, 433), (184, 186, 433, 416), (403, 432, 185, 182), (187, 188, 438, 437), (347, 175, 187, 437), (183, 404, 438, 188), (175, 183, 188, 187), (189, 192, 191, 190), (165, 114, 189, 190), (170, 165, 190, 191), (160, 170, 191, 192), (114, 160, 192, 189), (126, 592, 700, 198), (200, 208, 194, 101), (102, 108, 195, 193), (101, 194, 196, 113), (108, 120, 197, 195), (206, 214, 213, 205), (113, 196, 199, 172), (162, 104, 202, 207), (193, 103, 201, 208), (127, 594, 710, 206), (101, 109, 203, 200), (103, 110, 204, 201), (109, 121, 205, 203), (121, 127, 206, 205), (110, 162, 207, 204), (102, 193, 208, 200), (213, 214, 210, 209), (209, 210, 212, 211), (205, 213, 209, 120), (197, 211, 212, 198), (198, 212, 210, 126), (120, 209, 211, 197), (236, 249, 252, 242), (317, 292, 217, 311), (324, 454, 340, 281), (316, 839, 723, 239), (325, 319, 215, 312), (323, 849, 730, 241), (239, 247, 245, 233), (283, 289, 278, 232), (229, 231, 224, 216), (310, 313, 221, 219), (318, 320, 223, 218), (279, 282, 342, 337), (319, 321, 227, 215), (237, 246, 248, 243), (292, 293, 226, 217), (244, 253, 250, 238), (312, 215, 230, 314), (281, 340, 351, 283), (230, 256, 257, 232), (241, 327, 331, 323), (295, 296, 253, 244), (285, 286, 372, 363), (231, 238, 236, 224), (313, 315, 233, 221), (320, 322, 235, 223), (282, 284, 356, 342), (221, 233, 237, 228), (290, 294, 238, 231), (315, 316, 239, 233), (284, 285, 363, 356), (294, 295, 244, 238), (247, 757, 758, 248), (764, 253, 275, 792), (233, 245, 246, 237), (253, 764, 763, 252), (723, 757, 247, 239), (296, 251, 274, 299), (299, 826, 792, 275), (238, 250, 249, 236), (242, 252, 763, 732), (254, 255, 257, 256), (232, 257, 255, 227), (227, 255, 254, 215), (215, 254, 256, 230), (258, 261, 260, 259), (225, 219, 258, 259), (228, 225, 259, 260), (221, 228, 260, 261), (219, 221, 261, 258), (297, 298, 264, 263), (291, 220, 262, 297), (231, 229, 263, 264), (290, 231, 264, 298), (220, 222, 265, 262), (266, 269, 268, 267), (246, 245, 266, 267), (248, 246, 267, 268), (247, 248, 268, 269), (245, 247, 269, 266), (270, 273, 272, 271), (249, 250, 270, 271), (252, 249, 271, 272), (253, 252, 272, 273), (250, 253, 273, 270), (251, 729, 793, 274), (287, 811, 944, 402), (286, 248, 276, 287), (248, 758, 795, 276), (429, 434, 303, 301), (280, 288, 403, 339), (321, 324, 281, 227), (291, 317, 311, 220), (225, 228, 282, 279), (227, 281, 283, 232), (243, 248, 286, 285), (228, 237, 284, 282), (237, 243, 285, 284), (276, 795, 811, 287), (372, 286, 287, 402), (300, 301, 288, 277), (226, 277, 288, 280), (314, 230, 292, 317), (230, 232, 293, 292), (240, 251, 296, 295), (222, 234, 294, 290), (234, 240, 295, 294), (253, 296, 299, 275), (274, 793, 826, 299), (262, 265, 298, 297), (229, 291, 297, 263), (222, 290, 298, 265), (289, 405, 429, 301), (232, 278, 300, 293), (278, 289, 301, 300), (303, 434, 432, 302), (301, 303, 302, 288), (288, 302, 432, 403), (304, 307, 306, 305), (226, 293, 304, 305), (277, 226, 305, 306), (300, 277, 306, 307), (293, 300, 307, 304), (440, 443, 309, 308), (283, 351, 440, 308), (289, 283, 308, 309), (405, 289, 309, 443), (241, 730, 839, 316), (318, 325, 312, 216), (218, 223, 313, 310), (216, 312, 314, 229), (223, 235, 315, 313), (323, 331, 330, 322), (229, 314, 317, 291), (279, 337, 454, 324), (310, 219, 319, 325), (242, 732, 849, 323), (216, 224, 320, 318), (219, 225, 321, 319), (224, 236, 322, 320), (236, 242, 323, 322), (225, 279, 324, 321), (218, 310, 325, 318), (330, 331, 327, 326), (326, 327, 329, 328), (322, 330, 326, 235), (315, 328, 329, 316), (316, 329, 327, 241), (235, 326, 328, 315), (359, 366, 377, 374), (451, 445, 334, 421), (459, 409, 340, 454), (450, 362, 862, 998), (460, 446, 332, 453), (458, 365, 870, 1009), (362, 355, 369, 371), (411, 354, 406, 417), (350, 333, 345, 353), (444, 336, 341, 447), (452, 335, 344, 455), (407, 337, 342, 410), (453, 332, 348, 456), (360, 367, 373, 370), (421, 334, 347, 422), (368, 361, 375, 378), (446, 448, 352, 332), (409, 411, 351, 340), (352, 354, 382, 381), (365, 458, 466, 462), (424, 368, 378, 425), (413, 363, 372, 414), (353, 345, 359, 361), (447, 341, 355, 449), (455, 344, 358, 457), (410, 342, 356, 412), (341, 349, 360, 355), (418, 353, 361, 423), (449, 355, 362, 450), (412, 356, 363, 413), (423, 361, 368, 424), (371, 373, 905, 903), (912, 940, 400, 378), (355, 360, 370, 369), (378, 377, 911, 912), (862, 362, 371, 903), (425, 428, 399, 376), (428, 400, 940, 980), (361, 359, 374, 375), (366, 874, 911, 377), (379, 381, 382, 380), (354, 348, 380, 382), (348, 332, 379, 380), (332, 352, 381, 379), (383, 384, 385, 386), (346, 384, 383, 336), (349, 385, 384, 346), (341, 386, 385, 349), (336, 383, 386, 341), (426, 388, 389, 427), (419, 426, 387, 338), (353, 389, 388, 350), (418, 427, 389, 353), (338, 387, 390, 343), (391, 392, 393, 394), (370, 392, 391, 369), (373, 393, 392, 370), (371, 394, 393, 373), (369, 391, 394, 371), (395, 396, 397, 398), (374, 396, 395, 375), (377, 397, 396, 374), (378, 398, 397, 377), (375, 395, 398, 378), (376, 399, 941, 869), (415, 402, 944, 964), (414, 415, 401, 373), (904, 944, 402, 372), (373, 401, 945, 905), (429, 431, 435, 434), (420, 351, 405, 429), (408, 339, 403, 416), (456, 348, 409, 459), (419, 338, 445, 451), (346, 407, 410, 349), (348, 354, 411, 409), (367, 413, 414, 373), (349, 410, 412, 360), (360, 412, 413, 367), (401, 415, 964, 945), (372, 402, 415, 414), (430, 404, 416, 431), (347, 408, 416, 404), (448, 451, 421, 352), (352, 421, 422, 354), (364, 424, 425, 376), (343, 418, 423, 357), (357, 423, 424, 364), (378, 400, 428, 425), (399, 428, 980, 941), (387, 426, 427, 390), (350, 388, 426, 419), (343, 390, 427, 418), (417, 431, 429, 405), (354, 422, 430, 406), (339, 420, 429, 403), (406, 430, 431, 417), (435, 433, 432, 434), (431, 416, 433, 435), (403, 429, 434, 432), (416, 403, 432, 433), (436, 437, 438, 439), (347, 437, 436, 422), (404, 438, 437, 347), (430, 439, 438, 404), (422, 436, 439, 430), (440, 441, 442, 443), (411, 441, 440, 351), (417, 442, 441, 411), (405, 443, 442, 417), (351, 440, 443, 405), (365, 450, 998, 870), (452, 333, 446, 460), (335, 444, 447, 344), (333, 350, 448, 446), (344, 447, 449, 358), (458, 457, 465, 466), (350, 419, 451, 448), (407, 459, 454, 337), (444, 460, 453, 336), (366, 458, 1009, 874), (333, 452, 455, 345), (336, 453, 456, 346), (345, 455, 457, 359), (359, 457, 458, 366), (346, 456, 459, 407), (335, 452, 460, 444), (465, 461, 462, 466), (461, 463, 464, 462), (457, 358, 461, 465), (449, 450, 464, 463), (450, 365, 462, 464), (358, 449, 463, 461), (486, 502, 504, 491), (570, 545, 726, 840), (578, 709, 593, 532), (569, 564, 467, 489), (579, 572, 468, 565), (577, 573, 472, 490), (489, 498, 496, 484), (534, 542, 530, 483), (480, 482, 476, 469), (563, 566, 474, 471), (571, 574, 475, 470), (531, 533, 596, 591), (572, 575, 478, 468), (487, 497, 499, 492), (545, 546, 738, 726), (493, 505, 503, 488), (565, 468, 481, 567), (532, 593, 603, 534), (481, 508, 509, 483), (490, 581, 585, 577), (548, 550, 505, 493), (536, 538, 625, 614), (482, 488, 486, 476), (566, 568, 484, 474), (574, 576, 485, 475), (533, 535, 608, 596), (474, 484, 487, 479), (543, 547, 488, 482), (568, 569, 489, 484), (535, 536, 614, 608), (547, 548, 493, 488), (498, 494, 495, 499), (549, 501, 525, 554), (501, 505, 524, 525), (484, 496, 497, 487), (505, 501, 500, 504), (467, 494, 498, 489), (550, 767, 790, 553), (553, 554, 525, 524), (488, 503, 502, 486), (491, 504, 500, 473), (506, 507, 509, 508), (483, 509, 507, 478), (478, 507, 506, 468), (468, 506, 508, 481), (510, 513, 512, 511), (477, 471, 510, 511), (479, 477, 511, 512), (474, 479, 512, 513), (471, 474, 513, 510), (551, 552, 515, 514), (544, 731, 778, 551), (482, 480, 514, 515), (543, 482, 515, 552), (516, 519, 518, 517), (497, 496, 516, 517), (499, 497, 517, 518), (498, 499, 518, 519), (496, 498, 519, 516), (520, 523, 522, 521), (502, 503, 520, 521), (504, 502, 521, 522), (505, 504, 522, 523), (503, 505, 523, 520), (539, 540, 655, 654), (538, 499, 526, 539), (537, 620, 655, 540), (499, 495, 527, 526), (537, 495, 528, 541), (549, 729, 797, 555), (688, 691, 558, 557), (575, 578, 532, 478), (544, 570, 840, 731), (477, 479, 533, 531), (478, 532, 534, 483), (492, 499, 538, 536), (479, 487, 535, 533), (487, 492, 536, 535), (526, 527, 540, 539), (625, 538, 539, 654), (495, 537, 540, 527), (620, 537, 541, 658), (556, 557, 813, 799), (567, 481, 545, 570), (481, 483, 546, 545), (752, 767, 550, 548), (734, 746, 547, 543), (746, 752, 548, 547), (729, 549, 554, 793), (505, 550, 553, 524), (790, 793, 554, 553), (778, 781, 552, 551), (480, 544, 551, 514), (734, 543, 552, 781), (501, 549, 555, 529), (542, 660, 688, 557), (483, 530, 556, 546), (530, 542, 557, 556), (558, 691, 985, 830), (557, 558, 830, 813), (559, 560, 834, 833), (738, 546, 559, 833), (556, 799, 834, 560), (546, 556, 560, 559), (695, 698, 562, 561), (534, 603, 695, 561), (542, 534, 561, 562), (660, 542, 562, 698), (490, 472, 564, 569), (571, 579, 565, 469), (470, 475, 566, 563), (469, 565, 567, 480), (475, 485, 568, 566), (577, 585, 584, 576), (480, 567, 570, 544), (531, 591, 709, 578), (563, 471, 572, 579), (491, 473, 573, 577), (469, 476, 574, 571), (471, 477, 575, 572), (476, 486, 576, 574), (486, 491, 577, 576), (477, 531, 578, 575), (470, 563, 579, 571), (584, 585, 581, 580), (580, 581, 583, 582), (576, 584, 580, 485), (568, 582, 583, 569), (569, 583, 581, 490), (485, 580, 582, 568), (610, 616, 631, 629), (706, 999, 865, 677), (715, 663, 593, 709), (705, 613, 586, 700), (716, 701, 587, 708), (714, 615, 592, 710), (613, 607, 622, 624), (665, 606, 661, 673), (602, 588, 598, 605), (699, 590, 595, 702), (707, 589, 597, 711), (662, 591, 596, 664), (708, 587, 600, 712), (611, 617, 626, 623), (677, 865, 881, 678), (618, 612, 630, 632), (701, 703, 604, 587), (663, 665, 603, 593), (604, 606, 636, 635), (615, 714, 722, 718), (680, 618, 632, 682), (667, 614, 625, 669), (605, 598, 610, 612), (702, 595, 607, 704), (711, 597, 609, 713), (664, 596, 608, 666), (595, 601, 611, 607), (674, 605, 612, 679), (704, 607, 613, 705), (666, 608, 614, 667), (679, 612, 618, 680), (624, 626, 621, 619), (681, 686, 652, 628), (628, 652, 651, 632), (607, 611, 623, 622), (632, 631, 627, 628), (586, 613, 624, 619), (682, 685, 938, 915), (685, 651, 652, 686), (612, 610, 629, 630), (616, 594, 627, 631), (633, 635, 636, 634), (606, 600, 634, 636), (600, 587, 633, 634), (587, 604, 635, 633), (637, 638, 639, 640), (599, 638, 637, 590), (601, 639, 638, 599), (595, 640, 639, 601), (590, 637, 640, 595), (683, 641, 642, 684), (675, 683, 926, 871), (605, 642, 641, 602), (674, 684, 642, 605), (643, 644, 645, 646), (623, 644, 643, 622), (626, 645, 644, 623), (624, 646, 645, 626), (622, 643, 646, 624), (647, 648, 649, 650), (629, 648, 647, 630), (631, 649, 648, 629), (632, 650, 649, 631), (630, 647, 650, 632), (670, 654, 655, 671), (669, 670, 653, 626), (620, 655, 654, 625), (668, 671, 655, 620), (626, 653, 656, 621), (668, 672, 657, 621), (681, 687, 948, 869), (688, 690, 692, 691), (676, 603, 660, 688), (712, 600, 663, 715), (675, 871, 999, 706), (599, 662, 664, 601), (600, 606, 665, 663), (617, 667, 669, 626), (601, 664, 666, 611), (611, 666, 667, 617), (653, 670, 671, 656), (625, 654, 670, 669), (621, 656, 671, 668), (620, 658, 672, 668), (689, 951, 966, 690), (703, 706, 677, 604), (604, 677, 678, 606), (898, 680, 682, 915), (877, 674, 679, 891), (891, 679, 680, 898), (869, 941, 686, 681), (632, 651, 685, 682), (938, 685, 686, 941), (926, 683, 684, 929), (602, 641, 683, 675), (877, 929, 684, 674), (628, 659, 687, 681), (673, 690, 688, 660), (606, 678, 689, 661), (872, 676, 688, 950), (661, 689, 690, 673), (692, 986, 985, 691), (690, 966, 986, 692), (950, 688, 691, 985), (693, 990, 991, 694), (881, 990, 693, 678), (689, 694, 991, 951), (678, 693, 694, 689), (695, 696, 697, 698), (665, 696, 695, 603), (673, 697, 696, 665), (660, 698, 697, 673), (603, 695, 698, 660), (615, 705, 700, 592), (707, 588, 701, 716), (589, 699, 702, 597), (588, 602, 703, 701), (597, 702, 704, 609), (714, 713, 721, 722), (602, 675, 706, 703), (662, 715, 709, 591), (699, 716, 708, 590), (616, 714, 710, 594), (588, 707, 711, 598), (590, 708, 712, 599), (598, 711, 713, 610), (610, 713, 714, 616), (599, 712, 715, 662), (589, 707, 716, 699), (721, 717, 718, 722), (717, 719, 720, 718), (713, 609, 717, 721), (704, 705, 720, 719), (705, 615, 718, 720), (609, 704, 719, 717), (748, 754, 768, 765), (846, 840, 726, 817), (854, 803, 873, 1008), (845, 751, 723, 839), (855, 841, 724, 848), (853, 753, 730, 849), (751, 745, 759, 761), (805, 744, 800, 814), (741, 725, 736, 743), (838, 728, 733, 842), (847, 727, 735, 850), (801, 868, 876, 804), (848, 724, 739, 851), (749, 755, 762, 760), (817, 726, 738, 818), (756, 750, 766, 769), (841, 843, 742, 724), (803, 805, 885, 873), (742, 744, 773, 772), (753, 853, 861, 857), (820, 756, 769, 822), (807, 897, 909, 809), (743, 736, 748, 750), (842, 733, 745, 844), (850, 735, 747, 852), (804, 876, 890, 806), (733, 740, 749, 745), (815, 743, 750, 819), (844, 745, 751, 845), (806, 890, 897, 807), (819, 750, 756, 820), (761, 762, 758, 757), (821, 826, 792, 764), (764, 792, 791, 769), (745, 749, 760, 759), (769, 768, 763, 764), (723, 751, 761, 757), (822, 825, 790, 767), (825, 791, 792, 826), (750, 748, 765, 766), (754, 732, 763, 768), (770, 772, 773, 771), (744, 739, 771, 773), (739, 724, 770, 771), (724, 742, 772, 770), (774, 775, 776, 777), (737, 775, 774, 728), (740, 776, 775, 737), (733, 777, 776, 740), (728, 774, 777, 733), (823, 779, 780, 824), (816, 823, 778, 731), (743, 780, 779, 741), (815, 824, 780, 743), (731, 778, 781, 734), (782, 783, 784, 785), (760, 783, 782, 759), (762, 784, 783, 760), (761, 785, 784, 762), (759, 782, 785, 761), (786, 787, 788, 789), (765, 787, 786, 766), (768, 788, 787, 765), (769, 789, 788, 768), (766, 786, 789, 769), (767, 790, 793, 729), (810, 943, 944, 811), (809, 810, 794, 762), (808, 811, 944, 904), (762, 794, 795, 758), (808, 812, 796, 758), (821, 827, 797, 729), (982, 829, 831, 987), (802, 872, 950, 813), (851, 739, 803, 854), (816, 731, 840, 846), (737, 801, 804, 740), (739, 744, 805, 803), (755, 807, 809, 762), (740, 804, 806, 749), (749, 806, 807, 755), (794, 810, 811, 795), (909, 943, 810, 809), (758, 795, 811, 808), (904, 947, 812, 808), (828, 799, 813, 829), (738, 802, 813, 799), (843, 846, 817, 742), (742, 817, 818, 744), (752, 820, 822, 767), (734, 815, 819, 746), (746, 819, 820, 752), (729, 793, 826, 821), (769, 791, 825, 822), (790, 825, 826, 793), (778, 823, 824, 781), (741, 779, 823, 816), (734, 781, 824, 815), (764, 798, 827, 821), (814, 829, 982, 952), (744, 818, 828, 800), (800, 828, 829, 814), (831, 830, 985, 987), (829, 813, 830, 831), (813, 950, 985, 830), (832, 833, 834, 835), (738, 833, 832, 818), (799, 834, 833, 738), (828, 835, 834, 799), (818, 832, 835, 828), (993, 836, 837, 996), (805, 836, 993, 885), (814, 837, 836, 805), (952, 996, 837, 814), (753, 845, 839, 730), (847, 725, 841, 855), (727, 838, 842, 735), (725, 741, 843, 841), (735, 842, 844, 747), (853, 852, 860, 861), (741, 816, 846, 843), (801, 854, 1008, 868), (838, 855, 848, 728), (754, 853, 849, 732), (725, 847, 850, 736), (728, 848, 851, 737), (736, 850, 852, 748), (748, 852, 853, 754), (737, 851, 854, 801), (727, 847, 855, 838), (860, 856, 857, 861), (856, 858, 859, 857), (852, 747, 856, 860), (844, 845, 859, 858), (845, 753, 857, 859), (747, 844, 858, 856), (893, 913, 916, 900), (1005, 971, 865, 999), (1014, 1008, 873, 956), (1004, 998, 862, 896), (1015, 1007, 863, 1000), (1013, 1009, 870, 899), (896, 908, 906, 889), (958, 967, 953, 888), (884, 887, 879, 864), (997, 1001, 875, 867), (1006, 1010, 878, 866), (954, 957, 876, 868), (1007, 1011, 882, 863), (894, 907, 910, 901), (971, 972, 881, 865), (902, 917, 914, 895), (1000, 863, 886, 1002), (956, 873, 885, 958), (886, 920, 921, 888), (899, 1017, 1021, 1013), (974, 976, 917, 902), (960, 962, 909, 897), (887, 895, 893, 879), (1001, 1003, 889, 875), (1010, 1012, 892, 878), (957, 959, 890, 876), (875, 889, 894, 883), (968, 973, 895, 887), (1003, 1004, 896, 889), (959, 960, 897, 890), (973, 974, 902, 895), (908, 903, 905, 910), (975, 912, 940, 980), (912, 917, 939, 940), (889, 906, 907, 894), (917, 912, 911, 916), (862, 903, 908, 896), (976, 915, 938, 979), (979, 980, 940, 939), (895, 914, 913, 893), (900, 916, 911, 874), (918, 919, 921, 920), (888, 921, 919, 882), (882, 919, 918, 863), (863, 918, 920, 886), (922, 925, 924, 923), (880, 867, 922, 923), (883, 880, 923, 924), (875, 883, 924, 925), (867, 875, 925, 922), (977, 978, 928, 927), (969, 871, 926, 977), (887, 884, 927, 928), (968, 887, 928, 978), (871, 877, 929, 926), (930, 933, 932, 931), (907, 906, 930, 931), (910, 907, 931, 932), (908, 910, 932, 933), (906, 908, 933, 930), (934, 937, 936, 935), (913, 914, 934, 935), (916, 913, 935, 936), (917, 916, 936, 937), (914, 917, 937, 934), (915, 869, 941, 938), (963, 964, 944, 943), (962, 910, 942, 963), (904, 909, 943, 944), (961, 904, 944, 964), (910, 905, 945, 942), (961, 905, 946, 965), (975, 869, 948, 981), (982, 987, 988, 984), (970, 982, 952, 885), (955, 966, 950, 872), (1011, 1014, 956, 882), (969, 1005, 999, 871), (880, 883, 957, 954), (882, 956, 958, 888), (901, 910, 962, 960), (883, 894, 959, 957), (894, 901, 960, 959), (942, 945, 964, 963), (909, 962, 963, 943), (905, 961, 964, 945), (904, 961, 965, 947), (983, 984, 966, 951), (881, 951, 966, 955), (1002, 886, 971, 1005), (886, 888, 972, 971), (898, 915, 976, 974), (877, 891, 973, 968), (891, 898, 974, 973), (869, 975, 980, 941), (917, 976, 979, 939), (938, 941, 980, 979), (926, 929, 978, 977), (884, 969, 977, 927), (877, 968, 978, 929), (912, 975, 981, 949), (967, 952, 982, 984), (888, 953, 983, 972), (872, 950, 982, 970), (953, 967, 984, 983), (988, 987, 985, 986), (984, 988, 986, 966), (950, 985, 987, 982), (966, 986, 985, 950), (989, 992, 991, 990), (881, 972, 989, 990), (951, 881, 990, 991), (983, 951, 991, 992), (972, 983, 992, 989), (993, 996, 995, 994), (958, 885, 993, 994), (967, 958, 994, 995), (952, 967, 995, 996), (885, 952, 996, 993), (899, 870, 998, 1004), (1006, 1015, 1000, 864), (866, 878, 1001, 997), (864, 1000, 1002, 884), (878, 892, 1003, 1001), (1013, 1021, 1020, 1012), (884, 1002, 1005, 969), (954, 868, 1008, 1014), (997, 867, 1007, 1015), (900, 874, 1009, 1013), (864, 879, 1010, 1006), (867, 880, 1011, 1007), (879, 893, 1012, 1010), (893, 900, 1013, 1012), (880, 954, 1014, 1011), (866, 997, 1015, 1006), (1020, 1021, 1017, 1016), (1016, 1017, 1019, 1018), (1012, 1020, 1016, 892), (1003, 1018, 1019, 1004), (1004, 1019, 1017, 899), (892, 1016, 1018, 1003)])
me_cube_001.use_remesh_preserve_volume = False
me_cube_001.use_remesh_preserve_attributes = False
me_cube_001.use_mirror_vertex_groups = False
me_cube_001.update()

# ---- objects
ob_cube = bpy.data.objects.new('Cube', me_cube_001)
ob_lamp = bpy.data.objects.new('Lamp', light_lamp)
ob_camera = bpy.data.objects.new('Camera', cam_camera)

# ---- transforms, parenting, visibility, modifiers, constraints
ob_cube.location = (0.0, 0.0, 0.01768)
ob_cube.lineart.crease_threshold = 0.0
ob_lamp.location = (4.076, 1.005, 5.904)
ob_lamp.rotation_euler = (0.6503, 0.05522, 1.866)
ob_lamp.lock_rotations_4d = False
ob_lamp.empty_display_type = 'ARROWS'
ob_lamp.color = (0.0, 0.0, 0.0, 0.0)
ob_lamp.lineart.crease_threshold = 0.0
ob_camera.location = (7.481, -6.508, 5.344)
ob_camera.rotation_euler = (1.109, 0.01082, 0.8149)
ob_camera.lock_rotations_4d = False
ob_camera.empty_display_type = 'ARROWS'
ob_camera.color = (0.0, 0.0, 0.0, 0.0)
ob_camera.display_type = 'WIRE'
ob_camera.lineart.crease_threshold = 0.0

# ---- collection membership
col_collection_1.objects.link(ob_cube)
col_collection_1.objects.link(ob_lamp)
col_collection_1.objects.link(ob_camera)

# ---- scene / render settings (as saved in the file)
scene.camera = ob_camera
scene.frame_start = 1; scene.frame_end = 250; scene.frame_set(1)
scene.render.engine = 'BLENDER_EEVEE_NEXT'
scene.render.resolution_percentage = 50
scene.render.dither_intensity = 0.0
scene.cycles.use_denoising = False
scene.cycles.samples = 10
scene.cycles.sampling_pattern = 'TABULATED_SOBOL'
scene.cycles.light_sampling_threshold = 0.0
scene.cycles.use_adaptive_sampling = False
scene.cycles.use_light_tree = False
scene.cycles.blur_glossy = 0.0
scene.cycles.pixel_filter_type = 'GAUSSIAN'
scene.cycles.sample_clamp_indirect = 0.0
scene.view_settings.view_transform = 'Standard'
bpy.context.view_layer.update()
